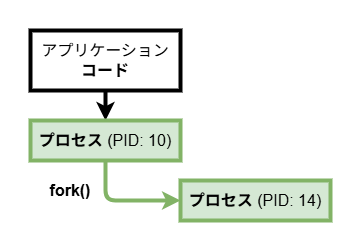

The diagram above was exported from draw.io. Its source (the exported page's mxGraphModel, read from the mxfile embedded in the PNG):
<mxGraphModel dx="226" dy="520" grid="1" gridSize="10" guides="1" tooltips="1" connect="1" arrows="1" fold="1" page="1" pageScale="1" pageWidth="827" pageHeight="1169" math="0" shadow="0">
  <root>
    <mxCell id="0" />
    <mxCell id="1" parent="0" />
    <mxCell id="27" value="" style="rounded=0;whiteSpace=wrap;html=1;strokeColor=none;" parent="1" vertex="1">
      <mxGeometry x="90" y="90" width="360" height="250" as="geometry" />
    </mxCell>
    <mxCell id="21" style="edgeStyle=none;html=1;entryX=0.5;entryY=0;entryDx=0;entryDy=0;strokeWidth=4;" parent="1" source="13" target="20" edge="1">
      <mxGeometry relative="1" as="geometry" />
    </mxCell>
    <mxCell id="13" value="&lt;span style=&quot;font-size: 16px;&quot;&gt;アプリケーション&lt;/span&gt;&lt;div&gt;&lt;span style=&quot;font-size: 16px;&quot;&gt;&lt;b&gt;コード&lt;/b&gt;&lt;/span&gt;&lt;/div&gt;" style="rounded=0;whiteSpace=wrap;html=1;strokeWidth=4;" parent="1" vertex="1">
      <mxGeometry x="120" y="120" width="150" height="60" as="geometry" />
    </mxCell>
    <mxCell id="24" style="edgeStyle=none;html=1;entryX=0;entryY=0.5;entryDx=0;entryDy=0;strokeWidth=4;fillColor=#d5e8d4;strokeColor=#82b366;" parent="1" source="20" target="23" edge="1">
      <mxGeometry relative="1" as="geometry">
        <Array as="points">
          <mxPoint x="195" y="290" />
        </Array>
      </mxGeometry>
    </mxCell>
    <mxCell id="20" value="&lt;span style=&quot;font-size: 16px;&quot;&gt;&lt;b&gt;プロセス&lt;/b&gt; (PID: 10)&lt;/span&gt;" style="rounded=0;whiteSpace=wrap;html=1;strokeWidth=4;fillColor=#d5e8d4;strokeColor=#82b366;" parent="1" vertex="1">
      <mxGeometry x="120" y="210" width="150" height="40" as="geometry" />
    </mxCell>
    <mxCell id="23" value="&lt;span style=&quot;font-size: 16px;&quot;&gt;&lt;b&gt;プロセス &lt;/b&gt;(PID: 14)&lt;/span&gt;" style="rounded=0;whiteSpace=wrap;html=1;strokeWidth=4;fillColor=#d5e8d4;strokeColor=#82b366;" parent="1" vertex="1">
      <mxGeometry x="270" y="270" width="150" height="40" as="geometry" />
    </mxCell>
    <mxCell id="26" value="&lt;font style=&quot;font-size: 16px;&quot;&gt;&lt;b&gt;fork()&lt;/b&gt;&lt;/font&gt;" style="rounded=0;whiteSpace=wrap;html=1;fillColor=none;strokeColor=none;" parent="1" vertex="1">
      <mxGeometry x="120" y="260" width="80" height="40" as="geometry" />
    </mxCell>
  </root>
</mxGraphModel>